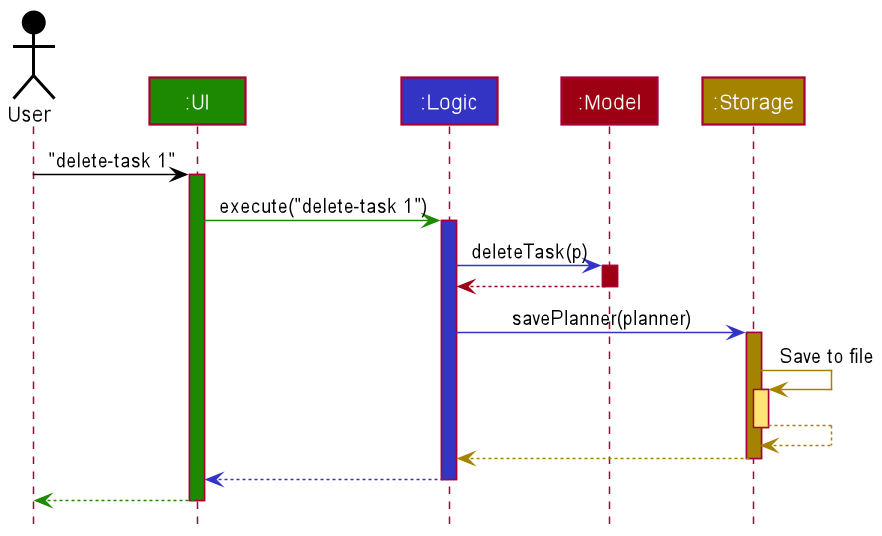

The diagram above was rendered by PlantUML. Its source (embedded in the PNG):
@startuml
!include style.puml

Actor User as user USER_COLOR
Participant ":UI" as ui UI_COLOR
Participant ":Logic" as logic LOGIC_COLOR
Participant ":Model" as model MODEL_COLOR
Participant ":Storage" as storage STORAGE_COLOR

user -[USER_COLOR]> ui : "delete-task 1"
activate ui UI_COLOR

ui -[UI_COLOR]> logic : execute("delete-task 1")
activate logic LOGIC_COLOR

logic -[LOGIC_COLOR]> model : deleteTask(p)
activate model MODEL_COLOR

model -[MODEL_COLOR]-> logic
deactivate model

logic -[LOGIC_COLOR]> storage : savePlanner(planner)
activate storage STORAGE_COLOR

storage -[STORAGE_COLOR]> storage : Save to file
activate storage STORAGE_COLOR_T1
storage --[STORAGE_COLOR]> storage
deactivate storage

storage --[STORAGE_COLOR]> logic
deactivate storage

logic --[LOGIC_COLOR]> ui
deactivate logic

ui--[UI_COLOR]> user
deactivate ui
@enduml